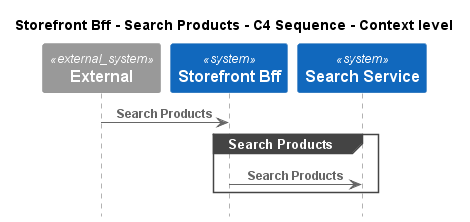

The diagram above was rendered by PlantUML. Its source (embedded in the PNG):
@startuml
!pragma layout smetana
!include ..\..\..\..\.c4s\C4_Sequence.puml

title Storefront Bff - Search Products - C4 Sequence - Context level

System_Ext(C4InterFlow.SoftwareSystems.ExternalSystem, "External", "")
System(ECommercePlatform.SoftwareSystems.StorefrontBff, "Storefront Bff", "")
System(ECommercePlatform.SoftwareSystems.SearchService, "Search Service", "")

Rel(C4InterFlow.SoftwareSystems.ExternalSystem, ECommercePlatform.SoftwareSystems.StorefrontBff, "Search Products")
group Search Products
Rel(ECommercePlatform.SoftwareSystems.StorefrontBff, ECommercePlatform.SoftwareSystems.SearchService, "Search Products")
end


@enduml